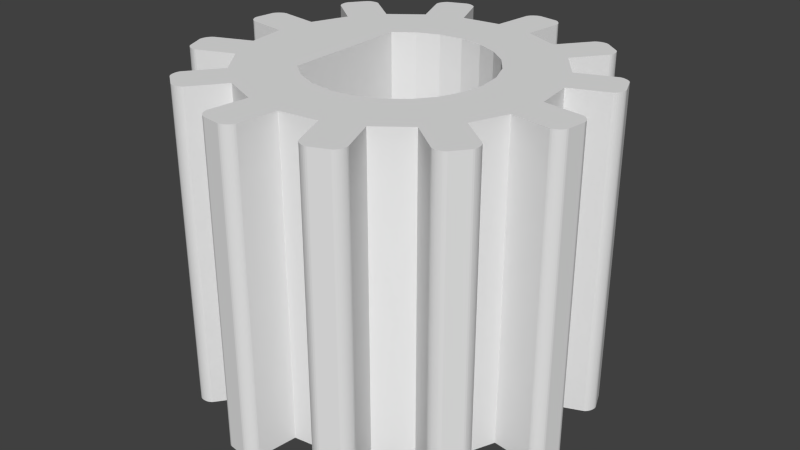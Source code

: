 # Source: engok.blend  (saved by Blender 2.76.0; exported with 4.5.12 LTS)
import bpy
from mathutils import Matrix  # noqa: F401  (used for matrix-valued properties, if any)

bpy.ops.wm.read_factory_settings(use_empty=True)
scene = bpy.context.scene
scene.name = 'Scene'

# ---- collections
col_collection_1 = bpy.data.collections.new('Collection 1'); scene.collection.children.link(col_collection_1)

# ---- world
world_world = bpy.data.worlds.new('World'); scene.world = world_world
world_world.color = (0.05088, 0.05088, 0.05088)
world_world.use_sun_shadow = False
world_world.sun_shadow_jitter_overblur = 0.0
world_world.cycles.sampling_method = 'MANUAL'
world_world.cycles.sample_map_resolution = 256

# ---- meshes
me_cylinder = bpy.data.meshes.new('Cylinder')
me_cylinder.from_pydata([(0.0, 3.75, -4.0), (0.9706, 3.622, -4.0), (1.875, 3.248, 4.0), (3.75, 2.831e-07, -4.0), (3.75, 2.831e-07, 4.0), (3.622, -0.9706, -4.0), (3.248, -1.875, -4.0), (1.875, -3.248, -4.0), (-0.9706, -3.622, -4.0), (-1.875, -3.248, 4.0), (-3.622, -0.9706, -4.0), (-3.248, 1.875, -4.0), (-2.652, 2.652, 4.0), (-0.9706, 3.622, -4.0), (1.875, 3.248, -4.0), (2.652, 2.652, -4.0), (3.248, 1.875, -4.0), (3.622, 0.9706, -4.0), (3.248, -1.875, 4.0), (2.652, -2.652, -4.0), (0.9706, -3.622, -4.0), (1.46e-06, -3.75, 4.0), (1.46e-06, -3.75, -4.0), (-1.875, -3.248, -4.0), (-3.75, -1.743e-06, 4.0), (-3.75, -1.743e-06, -4.0), (-3.622, 0.9706, -4.0), (-2.652, 2.652, -4.0), (-1.875, 3.248, 4.0), (-1.875, 3.248, -4.0), (-3.248, 1.875, 4.0), (-0.9706, 3.622, 4.0), (3.248, 1.875, 4.0), (0.9706, -3.622, 4.0), (-3.622, 0.9706, 4.0), (-2.652, -2.652, 4.0), (-3.248, -1.875, 4.0), (-3.622, -0.9706, 4.0), (3.622, -0.9706, 4.0), (3.622, 0.9706, 4.0), (0.9706, 3.622, 4.0), (1.875, -3.248, 4.0), (2.652, -2.652, 4.0), (2.652, 2.652, 4.0), (-0.9706, -3.622, 4.0), (0.0, 3.75, 4.0), (-3.248, -1.875, -4.0), (-2.652, -2.652, -4.0), (2.161, -4.471, 4.0), (2.122, -4.498, 4.0), (2.122, -4.498, -4.0), (2.161, -4.471, -4.0), (2.192, -4.436, 4.0), (2.192, -4.436, -4.0), (2.218, -4.397, 4.0), (2.218, -4.397, -4.0), (2.239, -4.355, 4.0), (2.239, -4.355, -4.0), (2.254, -4.311, 4.0), (2.254, -4.311, -4.0), (2.263, -4.265, 4.0), (2.263, -4.265, -4.0), (2.266, -4.218, 4.0), (2.266, -4.218, -4.0), (2.258, -4.171, 4.0), (2.258, -4.171, -4.0), (1.634, -4.689, -4.0), (1.68, -4.681, -4.0), (1.68, -4.681, 4.0), (1.634, -4.689, 4.0), (1.587, -4.687, -4.0), (1.587, -4.687, 4.0), (1.541, -4.677, -4.0), (1.541, -4.677, 4.0), (1.497, -4.662, -4.0), (1.496, -4.662, 4.0), (1.454, -4.642, -4.0), (1.454, -4.642, 4.0), (1.415, -4.616, -4.0), (1.415, -4.616, 4.0), (1.38, -4.584, -4.0), (1.38, -4.584, 4.0), (1.353, -4.546, -4.0), (1.353, -4.546, 4.0), (4.107, -2.792, 4.0), (4.087, -2.834, 4.0), (4.087, -2.834, -4.0), (4.107, -2.792, -4.0), (4.116, -2.746, 4.0), (4.116, -2.746, -4.0), (4.119, -2.699, 4.0), (4.119, -2.699, -4.0), (4.116, -2.652, 4.0), (4.116, -2.652, -4.0), (4.107, -2.606, 4.0), (4.107, -2.606, -4.0), (4.092, -2.562, 4.0), (4.092, -2.562, -4.0), (4.071, -2.52, 4.0), (4.071, -2.52, -4.0), (4.041, -2.484, 4.0), (4.041, -2.484, -4.0), (3.759, -3.244, -4.0), (3.796, -3.214, -4.0), (3.796, -3.214, 4.0), (3.759, -3.244, 4.0), (3.718, -3.266, -4.0), (3.718, -3.266, 4.0), (3.673, -3.28, -4.0), (3.673, -3.28, 4.0), (3.627, -3.289, -4.0), (3.627, -3.289, 4.0), (3.58, -3.293, -4.0), (3.58, -3.293, 4.0), (3.534, -3.29, -4.0), (3.534, -3.29, 4.0), (3.488, -3.28, -4.0), (3.488, -3.28, 4.0), (3.445, -3.26, -4.0), (3.445, -3.26, 4.0), (4.786, -1.035, 4.0), (4.747, -1.061, 4.0), (4.878, -0.9299, -4.0), (4.894, -0.8859, -4.0), (4.821, -1.004, -4.0), (4.852, -0.9692, -4.0), (4.66, -1.097, -4.0), (4.705, -1.082, -4.0), (4.957, -0.411, 4.0), (4.894, -0.8859, 4.0), (4.952, -0.3643, 4.0), (4.957, -0.411, -4.0), (4.952, -0.3643, -4.0), (4.938, -0.3197, 4.0), (4.938, -0.3197, -4.0), (4.917, -0.2777, 4.0), (4.917, -0.2777, -4.0), (4.891, -0.2389, 4.0), (4.891, -0.2388, -4.0), (4.86, -0.2035, 4.0), (4.86, -0.2034, -4.0), (4.825, -0.1724, 4.0), (4.825, -0.1724, -4.0), (4.785, -0.1469, 4.0), (4.785, -0.1469, -4.0), (4.741, -0.1305, 4.0), (4.741, -0.1305, -4.0), (4.878, -0.9299, 4.0), (4.852, -0.9692, 4.0), (4.821, -1.004, 4.0), (4.786, -1.035, -4.0), (4.747, -1.061, -4.0), (4.705, -1.082, 4.0), (4.66, -1.097, 4.0), (4.614, -1.101, -4.0), (4.614, -1.101, 4.0), (4.397, 2.218, 4.0), (4.436, 2.192, 4.0), (4.171, 2.258, 4.0), (4.218, 2.266, 4.0), (4.218, 2.266, -4.0), (4.171, 2.258, -4.0), (4.681, 1.68, 4.0), (4.689, 1.634, 4.0), (4.687, 1.587, 4.0), (4.662, 1.496, 4.0), (4.642, 1.454, 4.0), (4.616, 1.415, -4.0), (4.642, 1.454, -4.0), (4.584, 1.38, -4.0), (4.498, 2.122, 4.0), (4.436, 2.192, -4.0), (4.397, 2.218, -4.0), (4.355, 2.239, -4.0), (4.355, 2.239, 4.0), (4.311, 2.254, 4.0), (4.311, 2.254, -4.0), (4.265, 2.263, 4.0), (4.265, 2.263, -4.0), (4.689, 1.634, -4.0), (4.681, 1.68, -4.0), (4.687, 1.587, -4.0), (4.677, 1.541, -4.0), (4.677, 1.541, 4.0), (4.662, 1.497, -4.0), (4.616, 1.415, 4.0), (4.584, 1.38, 4.0), (4.498, 2.122, -4.0), (4.471, 2.161, 4.0), (4.471, 2.161, -4.0), (4.546, 1.353, -4.0), (4.546, 1.353, 4.0), (2.792, 4.107, 4.0), (2.834, 4.087, 4.0), (3.214, 3.796, 4.0), (3.244, 3.759, 4.0), (3.266, 3.718, 4.0), (3.28, 3.673, 4.0), (3.289, 3.627, -4.0), (3.28, 3.673, -4.0), (3.289, 3.627, 4.0), (3.293, 3.58, -4.0), (3.29, 3.534, -4.0), (3.28, 3.488, -4.0), (3.29, 3.534, 4.0), (3.28, 3.488, 4.0), (3.26, 3.445, -4.0), (2.746, 4.116, -4.0), (2.746, 4.116, 4.0), (2.699, 4.119, 4.0), (2.699, 4.119, -4.0), (2.652, 4.116, 4.0), (2.652, 4.116, -4.0), (2.606, 4.107, 4.0), (2.606, 4.107, -4.0), (2.562, 4.092, -4.0), (2.52, 4.071, -4.0), (2.52, 4.071, 4.0), (2.484, 4.041, 4.0), (2.484, 4.041, -4.0), (3.244, 3.759, -4.0), (3.214, 3.796, -4.0), (3.266, 3.718, -4.0), (2.834, 4.087, -4.0), (2.792, 4.107, -4.0), (2.562, 4.092, 4.0), (3.293, 3.58, 4.0), (3.26, 3.445, 4.0), (0.3643, 4.952, -4.0), (0.3197, 4.938, -4.0), (0.2777, 4.917, -4.0), (0.2389, 4.891, 4.0), (0.2777, 4.917, 4.0), (0.2034, 4.86, -4.0), (0.1724, 4.825, -4.0), (0.1469, 4.785, 4.0), (0.1724, 4.825, 4.0), (0.1469, 4.785, -4.0), (0.1305, 4.741, 4.0), (0.8859, 4.894, 4.0), (0.9299, 4.878, 4.0), (1.061, 4.747, 4.0), (1.082, 4.705, 4.0), (1.097, 4.66, 4.0), (0.411, 4.957, 4.0), (0.3197, 4.938, 4.0), (0.3643, 4.952, 4.0), (0.9692, 4.852, -4.0), (0.9299, 4.878, -4.0), (0.9692, 4.852, 4.0), (1.035, 4.786, 4.0), (1.035, 4.786, -4.0), (1.061, 4.747, -4.0), (0.411, 4.957, -4.0), (0.2388, 4.891, -4.0), (0.2035, 4.86, 4.0), (0.1305, 4.741, -4.0), (0.8859, 4.894, -4.0), (1.004, 4.821, -4.0), (1.004, 4.821, 4.0), (1.082, 4.705, -4.0), (1.097, 4.66, -4.0), (1.101, 4.614, -4.0), (1.101, 4.614, 4.0), (-2.192, 4.436, 4.0), (-2.161, 4.471, 4.0), (-2.161, 4.471, -4.0), (-2.192, 4.436, -4.0), (-2.218, 4.397, 4.0), (-2.218, 4.397, -4.0), (-2.239, 4.355, 4.0), (-2.239, 4.355, -4.0), (-2.254, 4.311, 4.0), (-2.254, 4.311, -4.0), (-1.68, 4.681, 4.0), (-1.634, 4.689, 4.0), (-1.587, 4.687, 4.0), (-1.454, 4.642, -4.0), (-1.497, 4.662, -4.0), (-1.496, 4.662, 4.0), (-1.454, 4.642, 4.0), (-1.415, 4.616, -4.0), (-2.122, 4.498, 4.0), (-2.122, 4.498, -4.0), (-2.263, 4.265, -4.0), (-2.263, 4.265, 4.0), (-2.266, 4.218, -4.0), (-2.258, 4.171, -4.0), (-2.258, 4.171, 4.0), (-1.541, 4.677, -4.0), (-1.587, 4.687, -4.0), (-1.541, 4.677, 4.0), (-1.353, 4.546, -4.0), (-1.38, 4.584, -4.0), (-1.353, 4.546, 4.0), (-1.68, 4.681, -4.0), (-2.266, 4.218, 4.0), (-1.634, 4.689, -4.0), (-1.415, 4.616, 4.0), (-1.38, 4.584, 4.0), (-4.116, 2.746, 4.0), (-4.107, 2.792, 4.0), (-4.116, 2.746, -4.0), (-4.119, 2.699, -4.0), (-4.116, 2.652, -4.0), (-4.107, 2.606, -4.0), (-4.092, 2.562, 4.0), (-4.107, 2.606, 4.0), (-4.071, 2.52, 4.0), (-4.041, 2.484, 4.0), (-3.759, 3.244, 4.0), (-3.718, 3.266, 4.0), (-4.116, 2.652, 4.0), (-4.119, 2.699, 4.0), (-4.092, 2.562, -4.0), (-4.071, 2.52, -4.0), (-4.041, 2.484, -4.0), (-3.759, 3.244, -4.0), (-3.796, 3.214, -4.0), (-3.796, 3.214, 4.0), (-3.673, 3.28, 4.0), (-3.673, 3.28, -4.0), (-3.627, 3.289, -4.0), (-3.627, 3.289, 4.0), (-3.534, 3.29, 4.0), (-3.534, 3.29, -4.0), (-3.488, 3.28, -4.0), (-3.488, 3.28, 4.0), (-3.445, 3.26, 4.0), (-4.087, 2.834, 4.0), (-4.087, 2.834, -4.0), (-4.107, 2.792, -4.0), (-3.718, 3.266, -4.0), (-3.58, 3.293, -4.0), (-3.58, 3.293, 4.0), (-3.445, 3.26, -4.0), (-4.894, 0.8859, 4.0), (-4.878, 0.9299, 4.0), (-4.852, 0.9692, 4.0), (-4.821, 1.004, 4.0), (-4.786, 1.035, -4.0), (-4.821, 1.004, -4.0), (-4.747, 1.061, -4.0), (-4.705, 1.082, -4.0), (-4.66, 1.097, -4.0), (-4.614, 1.101, -4.0), (-4.614, 1.101, 4.0), (-4.894, 0.8859, -4.0), (-4.957, 0.411, -4.0), (-4.952, 0.3643, 4.0), (-4.957, 0.411, 4.0), (-4.952, 0.3643, -4.0), (-4.938, 0.3197, -4.0), (-4.917, 0.2777, -4.0), (-4.917, 0.2777, 4.0), (-4.891, 0.2389, 4.0), (-4.891, 0.2388, -4.0), (-4.86, 0.2035, 4.0), (-4.825, 0.1724, 4.0), (-4.825, 0.1724, -4.0), (-4.785, 0.1469, 4.0), (-4.785, 0.1469, -4.0), (-4.741, 0.1305, 4.0), (-4.852, 0.9692, -4.0), (-4.878, 0.9299, -4.0), (-4.786, 1.035, 4.0), (-4.747, 1.061, 4.0), (-4.705, 1.082, 4.0), (-4.66, 1.097, 4.0), (-4.938, 0.3197, 4.0), (-4.86, 0.2034, -4.0), (-4.741, 0.1305, -4.0), (-4.662, -1.497, -4.0), (-4.677, -1.541, -4.0), (-4.662, -1.496, 4.0), (-4.642, -1.454, 4.0), (-4.616, -1.415, 4.0), (-4.584, -1.38, -4.0), (-4.616, -1.415, -4.0), (-4.584, -1.38, 4.0), (-4.546, -1.353, 4.0), (-4.218, -2.266, -4.0), (-4.218, -2.266, 4.0), (-4.397, -2.218, 4.0), (-4.397, -2.218, -4.0), (-4.687, -1.587, 4.0), (-4.687, -1.587, -4.0), (-4.677, -1.541, 4.0), (-4.265, -2.263, -4.0), (-4.311, -2.254, -4.0), (-4.471, -2.161, 4.0), (-4.498, -2.122, 4.0), (-4.498, -2.122, -4.0), (-4.471, -2.161, -4.0), (-4.436, -2.192, 4.0), (-4.436, -2.192, -4.0), (-4.355, -2.239, 4.0), (-4.355, -2.239, -4.0), (-4.311, -2.254, 4.0), (-4.265, -2.263, 4.0), (-4.171, -2.258, 4.0), (-4.171, -2.258, -4.0), (-4.689, -1.634, -4.0), (-4.681, -1.68, -4.0), (-4.681, -1.68, 4.0), (-4.689, -1.634, 4.0), (-4.642, -1.454, -4.0), (-4.546, -1.353, -4.0), (-2.699, -4.119, 4.0), (-2.746, -4.116, 4.0), (-2.699, -4.119, -4.0), (-2.652, -4.116, -4.0), (-2.562, -4.092, -4.0), (-2.52, -4.071, -4.0), (-3.28, -3.488, -4.0), (-3.29, -3.534, -4.0), (-2.792, -4.107, 4.0), (-2.834, -4.087, 4.0), (-2.606, -4.107, 4.0), (-2.652, -4.116, 4.0), (-2.606, -4.107, -4.0), (-2.562, -4.092, 4.0), (-2.52, -4.071, 4.0), (-2.834, -4.087, -4.0), (-2.792, -4.107, -4.0), (-2.746, -4.116, -4.0), (-2.484, -4.041, 4.0), (-2.484, -4.041, -4.0), (-3.244, -3.759, -4.0), (-3.214, -3.796, -4.0), (-3.214, -3.796, 4.0), (-3.244, -3.759, 4.0), (-3.266, -3.718, -4.0), (-3.266, -3.718, 4.0), (-3.28, -3.673, -4.0), (-3.28, -3.673, 4.0), (-3.289, -3.627, -4.0), (-3.289, -3.627, 4.0), (-3.293, -3.58, -4.0), (-3.293, -3.58, 4.0), (-3.29, -3.534, 4.0), (-3.28, -3.488, 4.0), (-3.26, -3.445, -4.0), (-3.26, -3.445, 4.0), (-0.3643, -4.952, 4.0), (-0.411, -4.957, 4.0), (-0.411, -4.957, -4.0), (-0.3643, -4.952, -4.0), (-0.3197, -4.938, 4.0), (-0.3197, -4.938, -4.0), (-0.2777, -4.917, 4.0), (-0.2777, -4.917, -4.0), (-0.2389, -4.891, 4.0), (-0.2388, -4.891, -4.0), (-0.2035, -4.86, 4.0), (-0.2034, -4.86, -4.0), (-0.1724, -4.825, 4.0), (-0.1724, -4.825, -4.0), (-0.1469, -4.785, 4.0), (-0.1469, -4.785, -4.0), (-0.1305, -4.741, 4.0), (-0.1305, -4.741, -4.0), (-0.9299, -4.878, -4.0), (-0.8859, -4.894, -4.0), (-0.8859, -4.894, 4.0), (-0.9299, -4.878, 4.0), (-0.9692, -4.852, -4.0), (-0.9692, -4.852, 4.0), (-1.004, -4.821, -4.0), (-1.004, -4.821, 4.0), (-1.035, -4.786, -4.0), (-1.035, -4.786, 4.0), (-1.061, -4.747, -4.0), (-1.061, -4.747, 4.0), (-1.082, -4.705, -4.0), (-1.082, -4.705, 4.0), (-1.097, -4.66, -4.0), (-1.097, -4.66, 4.0), (-1.101, -4.614, -4.0), (-1.101, -4.614, 4.0), (1.125, 1.949, 4.0), (2.25, -1.689e-08, 4.0), (-1.125, -1.949, 4.0), (-1.591, 1.591, 4.0), (1.949, -1.125, 4.0), (9.318e-07, -2.25, 4.0), (-2.25, -1.233e-06, 4.0), (-1.125, 1.949, 4.0), (-1.949, 1.125, 4.0), (-0.5823, 2.173, 4.0), (1.949, 1.125, 4.0), (0.5823, -2.173, 4.0), (-2.173, 0.5823, 4.0), (-1.591, -1.591, 4.0), (-1.949, -1.125, 4.0), (-2.173, -0.5823, 4.0), (2.173, -0.5823, 4.0), (2.173, 0.5823, 4.0), (0.5823, 2.173, 4.0), (1.125, -1.949, 4.0), (1.591, -1.591, 4.0), (1.591, 1.591, 4.0), (-0.5823, -2.173, 4.0), (5.563e-08, 2.25, 4.0), (1.125, 1.949, -4.0), (2.25, -1.689e-08, -4.0), (-1.125, -1.949, -4.0), (-1.591, 1.591, -4.0), (1.949, -1.125, -4.0), (9.318e-07, -2.25, -4.0), (-2.25, -1.233e-06, -4.0), (-1.125, 1.949, -4.0), (-1.949, 1.125, -4.0), (-0.5823, 2.173, -4.0), (1.949, 1.125, -4.0), (0.5823, -2.173, -4.0), (-2.173, 0.5823, -4.0), (-1.591, -1.591, -4.0), (-1.949, -1.125, -4.0), (-2.173, -0.5823, -4.0), (2.173, -0.5823, -4.0), (2.173, 0.5823, -4.0), (0.5823, 2.173, -4.0), (1.125, -1.949, -4.0), (1.591, -1.591, -4.0), (1.591, 1.591, -4.0), (-0.5823, -2.173, -4.0), (5.563e-08, 2.25, -4.0)], [], [(479, 477, 475, 473, 471, 469, 467, 465, 464, 445, 444, 448, 450, 452, 454, 456, 458, 460, 21, 44), (6, 101, 99, 97, 95, 93, 91, 89, 87, 86, 103, 102, 106, 108, 110, 112, 114, 116, 118, 19), (83, 81, 79, 77, 75, 73, 71, 69, 68, 49, 48, 52, 54, 56, 58, 60, 62, 64, 41, 33), (20, 82, 83, 33), (13, 31, 45, 0), (27, 12, 28, 29), (19, 118, 119, 42), (238, 256, 0, 45), (227, 205, 204, 226, 200, 197, 196, 195, 194, 193, 192, 208, 209, 211, 213, 225, 217, 218, 2, 43), (14, 219, 216, 215, 214, 212, 210, 207, 224, 223, 221, 220, 222, 199, 198, 201, 202, 203, 206, 15), (39, 191, 186, 185, 166, 165, 183, 164, 163, 162, 170, 188, 157, 156, 174, 175, 177, 159, 158, 32), (155, 153, 152, 121, 120, 149, 148, 147, 129, 128, 130, 133, 135, 137, 139, 141, 143, 145, 4, 38), (18, 100, 101, 6), (119, 117, 115, 113, 111, 109, 107, 105, 104, 85, 84, 88, 90, 92, 94, 96, 98, 100, 18, 42), (41, 64, 65, 7), (21, 460, 461, 22), (47, 442, 443, 35), (23, 427, 413, 412, 420, 411, 410, 425, 424, 423, 429, 428, 432, 434, 436, 438, 415, 414, 442, 47), (10, 407, 380, 37), (34, 346, 368, 367, 366, 365, 339, 338, 337, 336, 350, 349, 369, 354, 355, 357, 358, 360, 362, 24), (27, 335, 328, 12), (294, 299, 298, 280, 279, 291, 276, 275, 274, 282, 265, 264, 268, 270, 272, 285, 296, 288, 28, 31), (13, 292, 294, 31), (5, 154, 155, 38), (17, 190, 191, 39), (15, 206, 227, 43), (1, 262, 263, 40), (0, 256, 237, 234, 233, 254, 230, 229, 228, 253, 257, 248, 247, 258, 251, 252, 260, 261, 262, 1), (26, 34, 30, 11), (10, 37, 24, 25), (8, 44, 9, 23), (20, 33, 21, 22), (19, 42, 41, 7), (5, 38, 18, 6), (17, 39, 4, 3), (15, 43, 32, 16), (1, 40, 2, 14), (25, 371, 361, 359, 370, 356, 353, 352, 351, 348, 347, 364, 363, 341, 340, 342, 343, 344, 345, 26), (16, 161, 160, 178, 176, 173, 172, 171, 189, 187, 180, 179, 181, 182, 184, 168, 167, 169, 190, 17), (3, 146, 144, 142, 140, 138, 136, 134, 132, 131, 123, 122, 125, 124, 150, 151, 127, 126, 154, 5), (32, 158, 161, 16), (263, 243, 242, 241, 250, 259, 249, 240, 239, 244, 246, 245, 232, 231, 255, 236, 235, 238, 45, 40), (11, 316, 315, 314, 305, 304, 303, 302, 331, 330, 318, 317, 332, 321, 322, 333, 325, 326, 335, 27), (443, 441, 440, 439, 437, 435, 433, 431, 430, 417, 416, 409, 408, 419, 418, 421, 422, 426, 9, 35), (380, 379, 376, 375, 374, 387, 385, 405, 404, 391, 390, 394, 383, 396, 398, 399, 382, 400, 36, 37), (50, 49, 68, 67), (49, 50, 51, 48), (48, 51, 53, 52), (52, 53, 55, 54), (54, 55, 57, 56), (56, 57, 59, 58), (58, 59, 61, 60), (60, 61, 63, 62), (62, 63, 65, 64), (67, 68, 69, 66), (66, 69, 71, 70), (70, 71, 73, 72), (72, 73, 75, 74), (74, 75, 77, 76), (76, 77, 79, 78), (78, 79, 81, 80), (80, 81, 83, 82), (86, 85, 104, 103), (85, 86, 87, 84), (84, 87, 89, 88), (88, 89, 91, 90), (90, 91, 93, 92), (92, 93, 95, 94), (94, 95, 97, 96), (96, 97, 99, 98), (98, 99, 101, 100), (103, 104, 105, 102), (102, 105, 107, 106), (106, 107, 109, 108), (108, 109, 111, 110), (110, 111, 113, 112), (112, 113, 115, 114), (114, 115, 117, 116), (116, 117, 119, 118), (126, 153, 155, 154), (127, 152, 153, 126), (151, 121, 152, 127), (150, 120, 121, 151), (124, 149, 120, 150), (125, 148, 149, 124), (122, 147, 148, 125), (123, 129, 147, 122), (143, 144, 146, 145), (141, 142, 144, 143), (139, 140, 142, 141), (137, 138, 140, 139), (135, 136, 138, 137), (133, 134, 136, 135), (130, 132, 134, 133), (128, 131, 132, 130), (131, 128, 129, 123), (4, 145, 146, 3), (174, 173, 176, 175), (175, 176, 178, 177), (187, 170, 162, 180), (170, 187, 189, 188), (188, 189, 171, 157), (157, 171, 172, 156), (156, 172, 173, 174), (177, 178, 160, 159), (159, 160, 161, 158), (180, 162, 163, 179), (179, 163, 164, 181), (181, 164, 183, 182), (182, 183, 165, 184), (184, 165, 166, 168), (168, 166, 185, 167), (167, 185, 186, 169), (169, 186, 191, 190), (208, 207, 210, 209), (209, 210, 212, 211), (211, 212, 214, 213), (217, 216, 219, 218), (223, 193, 194, 221), (193, 223, 224, 192), (192, 224, 207, 208), (213, 214, 215, 225), (225, 215, 216, 217), (221, 194, 195, 220), (220, 195, 196, 222), (222, 196, 197, 199), (199, 197, 200, 198), (198, 200, 226, 201), (201, 226, 204, 202), (202, 204, 205, 203), (203, 205, 227, 206), (2, 218, 219, 14), (244, 253, 228, 246), (246, 228, 229, 245), (245, 229, 230, 232), (232, 230, 254, 231), (231, 254, 233, 255), (255, 233, 234, 236), (236, 234, 237, 235), (235, 237, 256, 238), (257, 239, 240, 248), (248, 240, 249, 247), (247, 249, 259, 258), (258, 259, 250, 251), (251, 250, 241, 252), (252, 241, 242, 260), (260, 242, 243, 261), (261, 243, 263, 262), (253, 244, 239, 257), (283, 282, 274, 295), (282, 283, 266, 265), (265, 266, 267, 264), (264, 267, 269, 268), (268, 269, 271, 270), (270, 271, 273, 272), (272, 273, 284, 285), (285, 284, 286, 296), (296, 286, 287, 288), (295, 274, 275, 297), (297, 275, 276, 290), (290, 276, 291, 289), (289, 291, 279, 278), (278, 279, 280, 277), (277, 280, 298, 281), (281, 298, 299, 293), (293, 299, 294, 292), (28, 288, 287, 29), (29, 287, 286, 284, 273, 271, 269, 267, 266, 283, 295, 297, 290, 289, 278, 277, 281, 293, 292, 13), (321, 320, 323, 322), (325, 324, 327, 326), (330, 329, 319, 318), (329, 330, 331, 301), (301, 331, 302, 300), (300, 302, 303, 313), (313, 303, 304, 312), (312, 304, 305, 307), (307, 305, 314, 306), (306, 314, 315, 308), (308, 315, 316, 309), (318, 319, 310, 317), (317, 310, 311, 332), (332, 311, 320, 321), (322, 323, 334, 333), (333, 334, 324, 325), (326, 327, 328, 335), (12, 328, 327, 324, 334, 323, 320, 311, 310, 319, 329, 301, 300, 313, 312, 307, 306, 308, 309, 30), (354, 353, 356, 355), (358, 359, 361, 360), (348, 350, 336, 347), (350, 348, 351, 349), (349, 351, 352, 369), (369, 352, 353, 354), (355, 356, 370, 357), (357, 370, 359, 358), (360, 361, 371, 362), (347, 336, 337, 364), (364, 337, 338, 363), (363, 338, 339, 341), (341, 339, 365, 340), (340, 365, 366, 342), (342, 366, 367, 343), (343, 367, 368, 344), (344, 368, 346, 345), (26, 345, 346, 34), (403, 404, 405, 402), (402, 405, 385, 386), (386, 385, 387, 373), (373, 387, 374, 372), (372, 374, 375, 406), (406, 375, 376, 378), (378, 376, 379, 377), (377, 379, 380, 407), (392, 391, 404, 403), (391, 392, 393, 390), (390, 393, 395, 394), (394, 395, 384, 383), (383, 384, 397, 396), (396, 397, 389, 398), (398, 389, 388, 399), (399, 388, 381, 382), (382, 381, 401, 400), (36, 400, 401, 46), (417, 423, 424, 416), (416, 424, 425, 409), (409, 425, 410, 408), (408, 410, 411, 419), (419, 411, 420, 418), (418, 420, 412, 421), (421, 412, 413, 422), (422, 413, 427, 426), (423, 417, 430, 429), (429, 430, 431, 428), (428, 431, 433, 432), (432, 433, 435, 434), (434, 435, 437, 436), (436, 437, 439, 438), (438, 439, 440, 415), (415, 440, 441, 414), (414, 441, 443, 442), (446, 445, 464, 463), (445, 446, 447, 444), (444, 447, 449, 448), (448, 449, 451, 450), (450, 451, 453, 452), (452, 453, 455, 454), (454, 455, 457, 456), (456, 457, 459, 458), (458, 459, 461, 460), (463, 464, 465, 462), (462, 465, 467, 466), (466, 467, 469, 468), (468, 469, 471, 470), (470, 471, 473, 472), (472, 473, 475, 474), (474, 475, 477, 476), (476, 477, 479, 478), (22, 461, 459, 457, 455, 453, 451, 449, 447, 446, 463, 462, 466, 468, 470, 472, 474, 476, 478, 8), (7, 65, 63, 61, 59, 57, 55, 53, 51, 50, 67, 66, 70, 72, 74, 76, 78, 80, 82, 20), (8, 478, 479, 44), (9, 426, 427, 23), (46, 401, 381, 388, 389, 397, 384, 395, 393, 392, 403, 402, 386, 373, 372, 406, 378, 377, 407, 10), (24, 362, 371, 25), (30, 309, 316, 11), (47, 35, 36, 46), (32, 43, 501, 490), (21, 33, 491, 485), (40, 45, 503, 498), (37, 36, 494, 495), (2, 40, 498, 480), (44, 21, 485, 502), (41, 42, 500, 499), (28, 12, 483, 487), (31, 28, 487, 489), (35, 9, 482, 493), (43, 2, 480, 501), (34, 24, 486, 492), (24, 37, 495, 486), (45, 31, 489, 503), (36, 35, 493, 494), (42, 18, 484, 500), (12, 30, 488, 483), (38, 4, 481, 496), (18, 38, 496, 484), (39, 32, 490, 497), (4, 39, 497, 481), (33, 41, 499, 491), (9, 44, 502, 482), (30, 34, 492, 488), (497, 490, 514, 521), (496, 481, 505, 520), (493, 482, 506, 517), (498, 503, 527, 522), (482, 502, 526, 506), (481, 497, 521, 505), (503, 489, 513, 527), (499, 500, 524, 523), (501, 480, 504, 525), (490, 501, 525, 514), (500, 484, 508, 524), (480, 498, 522, 504), (484, 496, 520, 508), (489, 487, 511, 513), (491, 499, 523, 515), (487, 483, 507, 511), (485, 491, 515, 509), (493, 517, 507, 483), (502, 485, 509, 526), (26, 11, 512, 516), (11, 27, 507, 512), (27, 29, 511, 507), (29, 13, 513, 511), (13, 0, 527, 513), (0, 1, 522, 527), (1, 14, 504, 522), (14, 15, 525, 504), (15, 16, 514, 525), (16, 17, 521, 514), (17, 3, 505, 521), (3, 5, 520, 505), (5, 6, 508, 520), (6, 19, 524, 508), (19, 7, 523, 524), (7, 20, 515, 523), (20, 22, 509, 515), (22, 8, 526, 509), (8, 23, 506, 526), (23, 47, 517, 506), (47, 46, 518, 517), (46, 10, 519, 518), (10, 25, 510, 519), (25, 26, 516, 510), (483, 488, 492, 486, 495, 494, 493), (507, 517, 518, 519, 510, 516, 512)])
me_cylinder.use_remesh_preserve_volume = False
me_cylinder.use_remesh_preserve_attributes = False
me_cylinder.use_mirror_vertex_groups = False
me_cylinder.update()

# ---- objects
ob_cylinder = bpy.data.objects.new('Cylinder', me_cylinder)

# ---- transforms, parenting, visibility, modifiers, constraints
ob_cylinder.location = (0.0, 0.0, 0.0)
ob_cylinder.lineart.crease_threshold = 0.0

# ---- collection membership
col_collection_1.objects.link(ob_cylinder)

# ---- scene / render settings (as saved in the file)
scene.frame_start = 1; scene.frame_end = 250; scene.frame_set(5)
scene.render.engine = 'BLENDER_EEVEE_NEXT'
scene.render.resolution_percentage = 50
scene.render.dither_intensity = 0.0
scene.cycles.use_denoising = False
scene.cycles.samples = 10
scene.cycles.sampling_pattern = 'TABULATED_SOBOL'
scene.cycles.light_sampling_threshold = 0.0
scene.cycles.use_adaptive_sampling = False
scene.cycles.use_light_tree = False
scene.cycles.blur_glossy = 0.0
scene.cycles.pixel_filter_type = 'GAUSSIAN'
scene.cycles.sample_clamp_indirect = 0.0
scene.view_settings.view_transform = 'Standard'
scene.unit_settings.scale_length = 0.001
bpy.context.view_layer.update()

# ---- added for rendering (the .blend has no active camera and no usable light): camera, sun
cam_auto = bpy.data.cameras.new('AutoCamera')
cam_auto.lens = 50.0
cam_auto.sensor_width = 36.0
cam_auto.clip_end = 1000.0
ob_auto_camera = bpy.data.objects.new('AutoCamera', cam_auto)
scene.collection.objects.link(ob_auto_camera)
ob_auto_camera.location = (14.9345, -17.9214, 11.9476)
ob_auto_camera.rotation_euler = (1.09748, -7.21219e-08, 0.694738)
scene.camera = ob_auto_camera
light_auto_sun = bpy.data.lights.new('AutoSun', 'SUN')
light_auto_sun.energy = 3.0
light_auto_sun.angle = 0.0523599
ob_auto_sun = bpy.data.objects.new('AutoSun', light_auto_sun)
scene.collection.objects.link(ob_auto_sun)
ob_auto_sun.rotation_euler = (0.872665, 0.174533, 0.523599)
bpy.context.view_layer.update()
